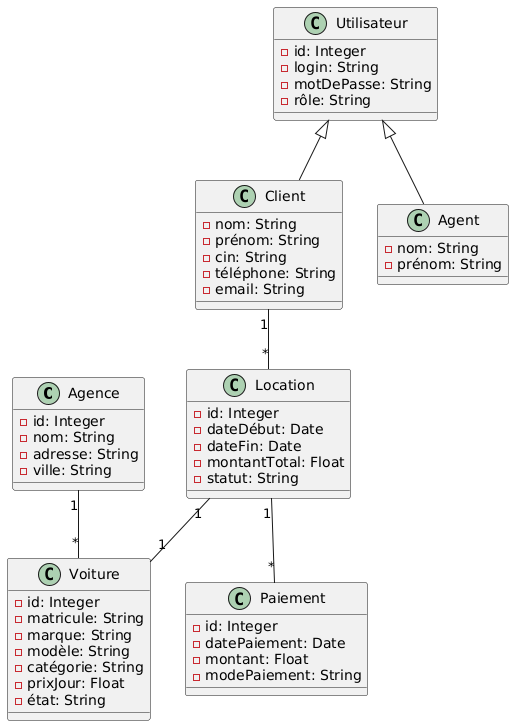

The diagram above was rendered by PlantUML. Its source (embedded in the PNG):
@startuml
class Agence {
  - id: Integer
  - nom: String
  - adresse: String
  - ville: String
}

class Voiture {
  - id: Integer
  - matricule: String
  - marque: String
  - modèle: String
  - catégorie: String
  - prixJour: Float
  - état: String
}

class Utilisateur {
  - id: Integer
  - login: String
  - motDePasse: String
  - rôle: String
}

class Client {
  - nom: String
  - prénom: String
  - cin: String
  - téléphone: String
  - email: String
}

class Agent {
  - nom: String
  - prénom: String
}

class Location {
  - id: Integer
  - dateDébut: Date
  - dateFin: Date
  - montantTotal: Float
  - statut: String
}

class Paiement {
  - id: Integer
  - datePaiement: Date
  - montant: Float
  - modePaiement: String
}

' Relations
Agence "1" -- "*" Voiture
Client "1" -- "*" Location
Location "1" -- "1" Voiture
Location "1" -- "*" Paiement
Utilisateur <|-- Client
Utilisateur <|-- Agent
@enduml